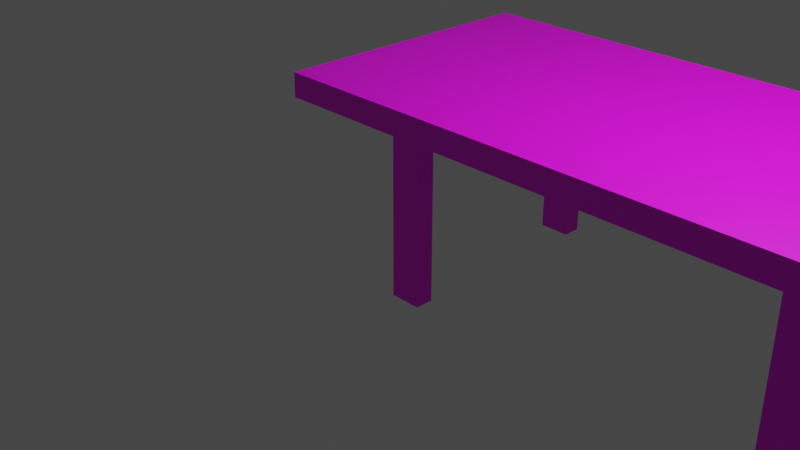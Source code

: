 # Source: Aidan_s_Wood_Table.blend  (saved by Blender 3.4.6; exported with 4.5.12 LTS)
import bpy
from mathutils import Matrix  # noqa: F401  (used for matrix-valued properties, if any)

bpy.ops.wm.read_factory_settings(use_empty=True)
scene = bpy.context.scene
scene.name = 'Scene'

# ---- collections
col_collection = bpy.data.collections.new('Collection'); scene.collection.children.link(col_collection)

# ---- images (referenced by path relative to the original .blend; pixels are not part of the script)
import os
ASSET_DIR = os.environ.get("B2B_ASSET_DIR", "")  # directory of the original .blend (textures are referenced by path, not embedded)
HERE = os.path.dirname(os.path.abspath(__file__))  # packed textures are extracted next to this script under _unpacked/

def load_image(name, relpath, width, height, colorspace="sRGB"):
    """Load a texture the original file referenced (path relative to the .blend, or extracted next to this script)."""
    p = next((c for c in (os.path.join(HERE, relpath), os.path.join(ASSET_DIR, relpath)) if relpath and os.path.exists(c)), "")
    if p:
        img = bpy.data.images.load(p, check_existing=True)
        img.name = name
    else:  # same state as the original file: an image datablock whose file is absent (Cycles renders it pink)
        img = bpy.data.images.new(name, width, height)
        img.source = "FILE"
        img.filepath = "//" + (relpath or name)
    img.colorspace_settings.name = colorspace
    return img
img_wood4_jpg = load_image('Wood4.jpg', 'Wood4.jpg', 1024, 1024, 'sRGB')

# ---- materials (node trees are filled in below, after node groups)
mat_wood = bpy.data.materials.new('Wood')
mat_wood.alpha_threshold = 0.0
mat_wood.use_transparent_shadow = False
mat_wood.roughness = 0.5
mat_wood.line_color = (0.0, 0.0, 0.0, 1.0)
mat_material_001 = bpy.data.materials.new('Material.001')
mat_material_001.alpha_threshold = 0.0
mat_material_001.use_transparent_shadow = False
mat_material_001.roughness = 0.5
mat_material_001.line_color = (0.0, 0.0, 0.0, 1.0)
mat_material_002 = bpy.data.materials.new('Material.002')
mat_material_002.alpha_threshold = 0.0
mat_material_002.use_transparent_shadow = False
mat_material_002.roughness = 0.5
mat_material_002.line_color = (0.0, 0.0, 0.0, 1.0)
mat_material_003 = bpy.data.materials.new('Material.003')
mat_material_003.alpha_threshold = 0.0
mat_material_003.use_transparent_shadow = False
mat_material_003.roughness = 0.5
mat_material_003.line_color = (0.0, 0.0, 0.0, 1.0)
mat_material_004 = bpy.data.materials.new('Material.004')
mat_material_004.alpha_threshold = 0.0
mat_material_004.use_transparent_shadow = False
mat_material_004.roughness = 0.5
mat_material_004.line_color = (0.0, 0.0, 0.0, 1.0)

# ---- material node trees
mat_wood.use_nodes = True; mat_wood.node_tree.nodes.clear()
_N = mat_wood.node_tree.nodes; _L = mat_wood.node_tree.links
n0 = _N.new('ShaderNodeOutputMaterial'); n0.name = 'Material Output'; n0.location = (300, 300)
n1 = _N.new('ShaderNodeBsdfPrincipled'); n1.name = 'Principled BSDF'; n1.location = (10, 300)
n1.distribution = 'GGX'
n1.subsurface_method = 'RANDOM_WALK_SKIN'
n1.inputs[3].default_value = 1.45
n1.inputs[27].default_value = (0.0, 0.0, 0.0, 1.0)
n1.inputs[28].default_value = 1.0
n2 = _N.new('ShaderNodeTexImage'); n2.name = 'Image Texture'; n2.location = (-280, 275)
n2.image = img_wood4_jpg
_L.new(n1.outputs[0], n0.inputs[0])
_L.new(n2.outputs[0], n1.inputs[0])
n0.is_active_output = True
mat_material_001.use_nodes = True; mat_material_001.node_tree.nodes.clear()
_N = mat_material_001.node_tree.nodes; _L = mat_material_001.node_tree.links
n0 = _N.new('ShaderNodeOutputMaterial'); n0.name = 'Material Output'; n0.location = (300, 300)
n1 = _N.new('ShaderNodeBsdfPrincipled'); n1.name = 'Principled BSDF'; n1.location = (10, 300)
n1.distribution = 'GGX'
n1.subsurface_method = 'RANDOM_WALK_SKIN'
n1.inputs[3].default_value = 1.45
n1.inputs[27].default_value = (0.0, 0.0, 0.0, 1.0)
n1.inputs[28].default_value = 1.0
n2 = _N.new('ShaderNodeTexImage'); n2.name = 'Image Texture'; n2.location = (-280, 275)
n2.image = img_wood4_jpg
_L.new(n1.outputs[0], n0.inputs[0])
_L.new(n2.outputs[0], n1.inputs[0])
n0.is_active_output = True
mat_material_002.use_nodes = True; mat_material_002.node_tree.nodes.clear()
_N = mat_material_002.node_tree.nodes; _L = mat_material_002.node_tree.links
n0 = _N.new('ShaderNodeOutputMaterial'); n0.name = 'Material Output'; n0.location = (300, 300)
n1 = _N.new('ShaderNodeBsdfPrincipled'); n1.name = 'Principled BSDF'; n1.location = (10, 300)
n1.distribution = 'GGX'
n1.subsurface_method = 'RANDOM_WALK_SKIN'
n1.inputs[3].default_value = 1.45
n1.inputs[27].default_value = (0.0, 0.0, 0.0, 1.0)
n1.inputs[28].default_value = 1.0
n2 = _N.new('ShaderNodeTexImage'); n2.name = 'Image Texture'; n2.location = (-280, 275)
n2.image = img_wood4_jpg
_L.new(n1.outputs[0], n0.inputs[0])
_L.new(n2.outputs[0], n1.inputs[0])
n0.is_active_output = True
mat_material_003.use_nodes = True; mat_material_003.node_tree.nodes.clear()
_N = mat_material_003.node_tree.nodes; _L = mat_material_003.node_tree.links
n0 = _N.new('ShaderNodeOutputMaterial'); n0.name = 'Material Output'; n0.location = (300, 300)
n1 = _N.new('ShaderNodeBsdfPrincipled'); n1.name = 'Principled BSDF'; n1.location = (10, 300)
n1.distribution = 'GGX'
n1.subsurface_method = 'RANDOM_WALK_SKIN'
n1.inputs[3].default_value = 1.45
n1.inputs[27].default_value = (0.0, 0.0, 0.0, 1.0)
n1.inputs[28].default_value = 1.0
n2 = _N.new('ShaderNodeTexImage'); n2.name = 'Image Texture'; n2.location = (-280, 275)
n2.image = img_wood4_jpg
_L.new(n1.outputs[0], n0.inputs[0])
_L.new(n2.outputs[0], n1.inputs[0])
n0.is_active_output = True
mat_material_004.use_nodes = True; mat_material_004.node_tree.nodes.clear()
_N = mat_material_004.node_tree.nodes; _L = mat_material_004.node_tree.links
n0 = _N.new('ShaderNodeOutputMaterial'); n0.name = 'Material Output'; n0.location = (300, 300)
n1 = _N.new('ShaderNodeBsdfPrincipled'); n1.name = 'Principled BSDF'; n1.location = (10, 300)
n1.distribution = 'GGX'
n1.subsurface_method = 'RANDOM_WALK_SKIN'
n1.inputs[3].default_value = 1.45
n1.inputs[27].default_value = (0.0, 0.0, 0.0, 1.0)
n1.inputs[28].default_value = 1.0
n2 = _N.new('ShaderNodeTexImage'); n2.name = 'Image Texture'; n2.location = (-280, 275)
n2.image = img_wood4_jpg
_L.new(n1.outputs[0], n0.inputs[0])
_L.new(n2.outputs[0], n1.inputs[0])
n0.is_active_output = True

# ---- world
world_world = bpy.data.worlds.new('World'); scene.world = world_world
world_world.use_nodes = True; world_world.node_tree.nodes.clear()
_N = world_world.node_tree.nodes; _L = world_world.node_tree.links
n0 = _N.new('ShaderNodeOutputWorld'); n0.name = 'World Output'; n0.location = (300, 300)
n1 = _N.new('ShaderNodeBackground'); n1.name = 'Background'; n1.location = (10, 300)
n1.inputs[0].default_value = (0.05088, 0.05088, 0.05088, 1.0)
_L.new(n1.outputs[0], n0.inputs[0])
n0.is_active_output = True
world_world.color = (0.05088, 0.05088, 0.05088)
world_world.use_sun_shadow = False
world_world.sun_shadow_jitter_overblur = 0.0

# ---- cameras
cam_camera = bpy.data.cameras.new('Camera')
cam_camera.clip_end = 100.0
cam_camera.ortho_scale = 7.314

# ---- lights
light_light = bpy.data.lights.new('Light', 'POINT')
light_light.transmission_factor = 0.0
light_light.energy = 1000.0
light_light.shadow_soft_size = 0.1
light_light.shadow_maximum_resolution = 0.006
light_light.use_absolute_resolution = True

# ---- meshes
me_cube = bpy.data.meshes.new('Cube')
me_cube.from_pydata([(1.0, 1.0, 1.0), (1.0, 1.0, -1.0), (1.0, -1.0, 1.0), (1.0, -1.0, -1.0), (-1.0, 1.0, 1.0), (-1.0, 1.0, -1.0), (-1.0, -1.0, 1.0), (-1.0, -1.0, -1.0)], [], [(0, 4, 6, 2), (3, 2, 6, 7), (7, 6, 4, 5), (5, 1, 3, 7), (1, 0, 2, 3), (5, 4, 0, 1)])
_uv = me_cube.uv_layers.new(name='UVMap')
_uv.uv.foreach_set('vector', [0.625, 0.5, 0.875, 0.5, 0.875, 0.75, 0.625, 0.75, 0.375, 0.75, 0.625, 0.75, 0.625, 1.0, 0.375, 1.0, 0.375, 0.0, 0.625, 0.0, 0.625, 0.25, 0.375, 0.25, 0.125, 0.5, 0.375, 0.5, 0.375, 0.75, 0.125, 0.75, 0.375, 0.5, 0.625, 0.5, 0.625, 0.75, 0.375, 0.75, 0.375, 0.25, 0.625, 0.25, 0.625, 0.5, 0.375, 0.5])
me_cube.materials.append(mat_wood)
me_cube.use_mirror_vertex_groups = False
me_cube.update()
me_cube_001 = bpy.data.meshes.new('Cube.001')
me_cube_001.from_pydata([(1.0, 1.0, 1.0), (1.0, 1.0, -1.0), (1.0, -1.0, 1.0), (1.0, -1.0, -1.0), (-1.0, 1.0, 1.0), (-1.0, 1.0, -1.0), (-1.0, -1.0, 1.0), (-1.0, -1.0, -1.0)], [], [(0, 4, 6, 2), (3, 2, 6, 7), (7, 6, 4, 5), (5, 1, 3, 7), (1, 0, 2, 3), (5, 4, 0, 1)])
_uv = me_cube_001.uv_layers.new(name='UVMap')
_uv.uv.foreach_set('vector', [0.625, 0.5, 0.875, 0.5, 0.875, 0.75, 0.625, 0.75, 0.375, 0.75, 0.625, 0.75, 0.625, 1.0, 0.375, 1.0, 0.375, 0.0, 0.625, 0.0, 0.625, 0.25, 0.375, 0.25, 0.125, 0.5, 0.375, 0.5, 0.375, 0.75, 0.125, 0.75, 0.375, 0.5, 0.625, 0.5, 0.625, 0.75, 0.375, 0.75, 0.375, 0.25, 0.625, 0.25, 0.625, 0.5, 0.375, 0.5])
me_cube_001.materials.append(mat_material_001)
me_cube_001.use_mirror_vertex_groups = False
me_cube_001.update()
me_cube_002 = bpy.data.meshes.new('Cube.002')
me_cube_002.from_pydata([(1.0, 1.0, 1.0), (1.0, 1.0, -1.0), (1.0, -1.0, 1.0), (1.0, -1.0, -1.0), (-1.0, 1.0, 1.0), (-1.0, 1.0, -1.0), (-1.0, -1.0, 1.0), (-1.0, -1.0, -1.0)], [], [(0, 4, 6, 2), (3, 2, 6, 7), (7, 6, 4, 5), (5, 1, 3, 7), (1, 0, 2, 3), (5, 4, 0, 1)])
_uv = me_cube_002.uv_layers.new(name='UVMap')
_uv.uv.foreach_set('vector', [0.625, 0.5, 0.875, 0.5, 0.875, 0.75, 0.625, 0.75, 0.375, 0.75, 0.625, 0.75, 0.625, 1.0, 0.375, 1.0, 0.375, 0.0, 0.625, 0.0, 0.625, 0.25, 0.375, 0.25, 0.125, 0.5, 0.375, 0.5, 0.375, 0.75, 0.125, 0.75, 0.375, 0.5, 0.625, 0.5, 0.625, 0.75, 0.375, 0.75, 0.375, 0.25, 0.625, 0.25, 0.625, 0.5, 0.375, 0.5])
me_cube_002.materials.append(mat_material_002)
me_cube_002.use_mirror_vertex_groups = False
me_cube_002.update()
me_cube_003 = bpy.data.meshes.new('Cube.003')
me_cube_003.from_pydata([(1.0, 1.0, 1.0), (1.0, 1.0, -1.0), (1.0, -1.0, 1.0), (1.0, -1.0, -1.0), (-1.0, 1.0, 1.0), (-1.0, 1.0, -1.0), (-1.0, -1.0, 1.0), (-1.0, -1.0, -1.0)], [], [(0, 4, 6, 2), (3, 2, 6, 7), (7, 6, 4, 5), (5, 1, 3, 7), (1, 0, 2, 3), (5, 4, 0, 1)])
_uv = me_cube_003.uv_layers.new(name='UVMap')
_uv.uv.foreach_set('vector', [0.625, 0.5, 0.875, 0.5, 0.875, 0.75, 0.625, 0.75, 0.375, 0.75, 0.625, 0.75, 0.625, 1.0, 0.375, 1.0, 0.375, 0.0, 0.625, 0.0, 0.625, 0.25, 0.375, 0.25, 0.125, 0.5, 0.375, 0.5, 0.375, 0.75, 0.125, 0.75, 0.375, 0.5, 0.625, 0.5, 0.625, 0.75, 0.375, 0.75, 0.375, 0.25, 0.625, 0.25, 0.625, 0.5, 0.375, 0.5])
me_cube_003.materials.append(mat_material_003)
me_cube_003.use_mirror_vertex_groups = False
me_cube_003.update()
me_cube_004 = bpy.data.meshes.new('Cube.004')
me_cube_004.from_pydata([(1.0, 1.0, 1.0), (1.0, 1.0, -1.0), (1.0, -1.0, 1.0), (1.0, -1.0, -1.0), (-1.0, 1.0, 1.0), (-1.0, 1.0, -1.0), (-1.0, -1.0, 1.0), (-1.0, -1.0, -1.0)], [], [(0, 4, 6, 2), (3, 2, 6, 7), (7, 6, 4, 5), (5, 1, 3, 7), (1, 0, 2, 3), (5, 4, 0, 1)])
_uv = me_cube_004.uv_layers.new(name='UVMap')
_uv.uv.foreach_set('vector', [0.625, 0.5, 0.875, 0.5, 0.875, 0.75, 0.625, 0.75, 0.375, 0.75, 0.625, 0.75, 0.625, 1.0, 0.375, 1.0, 0.375, 0.0, 0.625, 0.0, 0.625, 0.25, 0.375, 0.25, 0.125, 0.5, 0.375, 0.5, 0.375, 0.75, 0.125, 0.75, 0.375, 0.5, 0.625, 0.5, 0.625, 0.75, 0.375, 0.75, 0.375, 0.25, 0.625, 0.25, 0.625, 0.5, 0.375, 0.5])
me_cube_004.materials.append(mat_material_004)
me_cube_004.use_mirror_vertex_groups = False
me_cube_004.update()

# ---- objects
ob_cube = bpy.data.objects.new('Cube', me_cube)
ob_light = bpy.data.objects.new('Light', light_light)
ob_camera = bpy.data.objects.new('Camera', cam_camera)
ob_cube_001 = bpy.data.objects.new('Cube.001', me_cube_001)
ob_cube_002 = bpy.data.objects.new('Cube.002', me_cube_002)
ob_cube_003 = bpy.data.objects.new('Cube.003', me_cube_003)
ob_cube_004 = bpy.data.objects.new('Cube.004', me_cube_004)

# ---- transforms, parenting, visibility, modifiers, constraints
ob_cube.location = (0.0, 0.1905, 0.0)
ob_cube.scale = (0.181, 0.1044, 1.0)
ob_cube.lock_rotations_4d = False
ob_cube.empty_display_type = 'ARROWS'
ob_cube.lineart.crease_threshold = 0.0
ob_light.location = (4.076, 1.005, 5.904)
ob_light.rotation_euler = (0.6503, 0.05522, 1.866)
ob_light.lock_rotations_4d = False
ob_light.empty_display_type = 'ARROWS'
ob_light.color = (0.0, 0.0, 0.0, 0.0)
ob_light.lineart.crease_threshold = 0.0
ob_camera.location = (7.359, -6.926, 4.958)
ob_camera.rotation_euler = (1.109, 0.0, 0.8149)
ob_camera.lock_rotations_4d = False
ob_camera.empty_display_type = 'ARROWS'
ob_camera.color = (0.0, 0.0, 0.0, 0.0)
ob_camera.display_type = 'WIRE'
ob_camera.lineart.crease_threshold = 0.0
ob_cube_001.location = (0.0, 2.641, 0.0)
ob_cube_001.scale = (0.181, 0.1044, 1.0)
ob_cube_001.lock_rotations_4d = False
ob_cube_001.empty_display_type = 'ARROWS'
ob_cube_001.lineart.crease_threshold = 0.0
ob_cube_002.location = (4.201, 2.641, 0.0)
ob_cube_002.scale = (0.181, 0.1044, 1.0)
ob_cube_002.lock_rotations_4d = False
ob_cube_002.empty_display_type = 'ARROWS'
ob_cube_002.lineart.crease_threshold = 0.0
ob_cube_003.location = (4.201, 0.326, 0.0)
ob_cube_003.scale = (0.181, 0.1044, 1.0)
ob_cube_003.lock_rotations_4d = False
ob_cube_003.empty_display_type = 'ARROWS'
ob_cube_003.lineart.crease_threshold = 0.0
ob_cube_004.location = (2.133, 1.413, 1.132)
ob_cube_004.scale = (3.489, 1.623, 0.1365)
ob_cube_004.lock_rotations_4d = False
ob_cube_004.empty_display_type = 'ARROWS'
ob_cube_004.lineart.crease_threshold = 0.0

# ---- collection membership
col_collection.objects.link(ob_cube)
col_collection.objects.link(ob_light)
col_collection.objects.link(ob_camera)
col_collection.objects.link(ob_cube_001)
col_collection.objects.link(ob_cube_002)
col_collection.objects.link(ob_cube_003)
col_collection.objects.link(ob_cube_004)

# ---- scene / render settings (as saved in the file)
scene.camera = ob_camera
scene.frame_start = 1; scene.frame_end = 250; scene.frame_set(1)
scene.render.engine = 'BLENDER_EEVEE_NEXT'
scene.cycles.sampling_pattern = 'TABULATED_SOBOL'
scene.cycles.use_light_tree = False
scene.view_settings.view_transform = 'Filmic'
bpy.context.view_layer.update()
